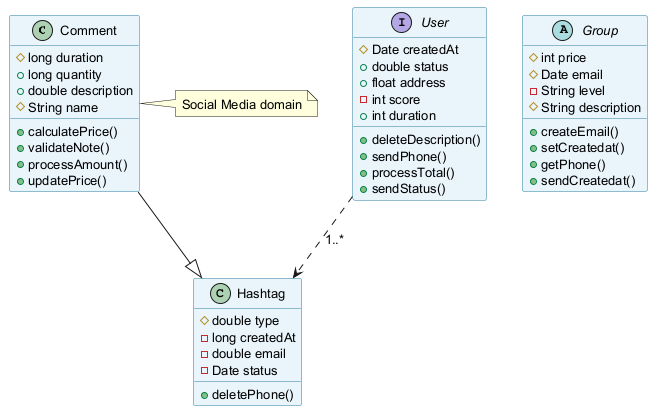

The diagram above was rendered by PlantUML. Its source (embedded in the PNG):
@startuml
skinparam backgroundColor #FFFFFF
skinparam classBackgroundColor #E8F4FA
skinparam classBorderColor #2C7DA0
skinparam defaultFontSize 13
class Comment {
  #long duration
  +long quantity
  +double description
  #String name
  +calculatePrice()
  +validateNote()
  +processAmount()
  +updatePrice()
}
abstract class Group {
  #int price
  #Date email
  -String level
  #String description
  +createEmail()
  +setCreatedat()
  +getPhone()
  +sendCreatedat()
}
interface User {
  #Date createdAt
  +double status
  +float address
  -int score
  +int duration
  +deleteDescription()
  +sendPhone()
  +processTotal()
  +sendStatus()
}
class Hashtag {
  #double type
  -long createdAt
  -double email
  -Date status
  +deletePhone()
}
User ..> Hashtag : "1..*"
Comment --|> Hashtag
note right of Comment : Social Media domain
@enduml